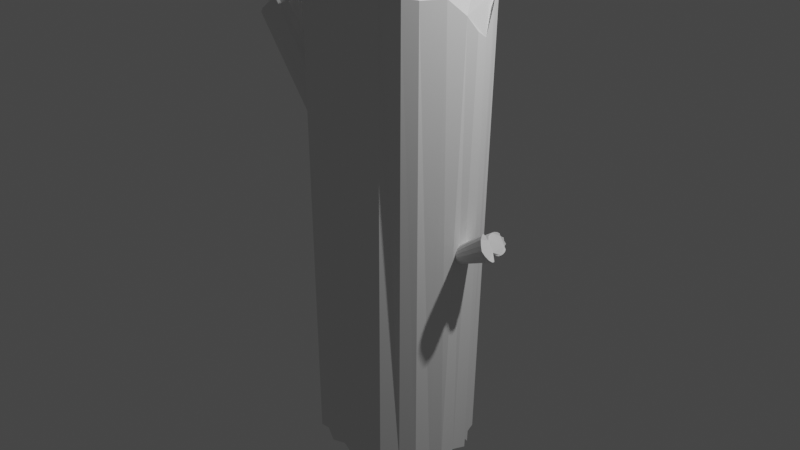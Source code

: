 # Source: TreeLog.blend  (saved by Blender 2.80.75; exported with 4.5.12 LTS)
import bpy
from mathutils import Matrix  # noqa: F401  (used for matrix-valued properties, if any)

bpy.ops.wm.read_factory_settings(use_empty=True)
scene = bpy.context.scene
scene.name = 'Scene'

# ---- collections
col_collection = bpy.data.collections.new('Collection'); scene.collection.children.link(col_collection)

# ---- world
world_world = bpy.data.worlds.new('World'); scene.world = world_world
world_world.use_nodes = True; world_world.node_tree.nodes.clear()
_N = world_world.node_tree.nodes; _L = world_world.node_tree.links
n0 = _N.new('ShaderNodeOutputWorld'); n0.name = 'World Output'; n0.location = (300, 300)
n1 = _N.new('ShaderNodeBackground'); n1.name = 'Background'; n1.location = (10, 300)
n1.inputs[0].default_value = (0.05088, 0.05088, 0.05088, 1.0)
_L.new(n1.outputs[0], n0.inputs[0])
n0.is_active_output = True
world_world.color = (0.05088, 0.05088, 0.05088)
world_world.use_sun_shadow = False
world_world.sun_shadow_jitter_overblur = 0.0

# ---- cameras
cam_camera = bpy.data.cameras.new('Camera')
cam_camera.clip_end = 100.0
cam_camera.ortho_scale = 7.314

# ---- lights
light_light = bpy.data.lights.new('Light', 'POINT')
light_light.transmission_factor = 0.0
light_light.energy = 1000.0
light_light.shadow_soft_size = 0.1
light_light.shadow_maximum_resolution = 0.006
light_light.use_absolute_resolution = True

# ---- meshes
me_cylinder = bpy.data.meshes.new('Cylinder')
me_cylinder.from_pydata([(0.0001672, 0.8491, -1.002), (-0.0006972, 0.9169, 1.039), (0.1611, 0.8577, -1.011), (0.21, 0.8578, 1.03), (0.3187, 0.7888, -0.9976), (0.363, 0.828, 1.056), (0.5412, 0.6098, -1.031), (0.4917, 0.7533, 1.03), (0.6037, 0.4591, -1.026), (0.6437, 0.6606, 1.018), (0.6568, 0.4062, -1.051), (0.7671, 0.4865, 0.9617), (0.6887, 0.3361, -1.019), (0.8682, 0.3428, 0.9254), (0.7825, 0.2277, -1.016), (0.9327, 0.1803, 0.8247), (0.8286, 0.003004, -0.9715), (0.9758, 0.0327, 0.8607), (0.8351, -0.1811, -0.983), (0.9546, -0.0924, 0.9242), (0.7778, -0.2984, -0.9708), (0.8953, -0.2828, 0.9935), (0.7261, -0.4493, -1.003), (0.7825, -0.5041, 0.9945), (0.6048, -0.5698, -0.9605), (0.6706, -0.6099, 1.003), (0.4678, -0.7123, -0.9693), (0.4473, -0.6682, 1.113), (0.3068, -0.7605, -0.9502), (0.2445, -0.7261, 1.173), (0.1713, -0.8234, -0.9814), (0.07463, -0.7671, 1.201), (-2.081e-05, -0.7968, -0.9565), (2.854e-06, -0.7648, 1.208), (-0.1699, -0.8122, -0.9733), (-0.07456, -0.7671, 1.201), (-0.3069, -0.7608, -0.9504), (-0.2435, -0.72, 1.168), (-0.4702, -0.7183, -0.9744), (-0.4475, -0.6688, 1.113), (-0.6047, -0.569, -0.9598), (-0.6702, -0.6106, 1.004), (-0.7201, -0.4421, -0.9937), (-0.7829, -0.5049, 0.9951), (-0.7779, -0.2985, -0.9709), (-0.8985, -0.284, 0.9939), (-0.8427, -0.1861, -0.9946), (-0.9548, -0.09247, 0.9247), (-0.8283, 0.002986, -0.9712), (-0.9766, 0.03245, 0.8641), (-0.7776, 0.2264, -1.009), (-0.9353, 0.1808, 0.8282), (-0.6889, 0.3362, -1.019), (-0.8686, 0.3439, 0.9266), (-0.6606, 0.4084, -1.057), (-0.7672, 0.4866, 0.9606), (-0.603, 0.4586, -1.025), (-0.6442, 0.6611, 1.019), (-0.5372, 0.6059, -1.025), (-0.4925, 0.7543, 1.031), (-0.318, 0.7875, -0.9964), (-0.3659, 0.8278, 1.056), (-0.1619, 0.8644, -1.017), (-0.2121, 0.8592, 1.031)], [], [(0, 1, 3, 2), (2, 3, 5, 4), (4, 5, 7, 6), (6, 7, 9, 8), (8, 9, 11, 10), (10, 11, 13, 12), (12, 13, 15, 14), (14, 15, 17, 16), (16, 17, 19, 18), (18, 19, 21, 20), (20, 21, 23, 22), (22, 23, 25, 24), (24, 25, 27, 26), (26, 27, 29, 28), (28, 29, 31, 30), (30, 31, 33, 32), (32, 33, 35, 34), (34, 35, 37, 36), (36, 37, 39, 38), (38, 39, 41, 40), (40, 41, 43, 42), (42, 43, 45, 44), (44, 45, 47, 46), (46, 47, 49, 48), (48, 49, 51, 50), (50, 51, 53, 52), (52, 53, 55, 54), (54, 55, 57, 56), (56, 57, 59, 58), (58, 59, 61, 60), (3, 1, 63, 61, 59, 57, 55, 53, 51, 49, 47, 45, 43, 41, 39, 37, 35, 33, 31, 29, 27, 25, 23, 21, 19, 17, 15, 13, 11, 9, 7, 5), (60, 61, 63, 62), (62, 63, 1, 0), (0, 2, 4, 6, 8, 10, 12, 14, 16, 18, 20, 22, 24, 26, 28, 30, 32, 34, 36, 38, 40, 42, 44, 46, 48, 50, 52, 54, 56, 58, 60, 62)])
_uv = me_cylinder.uv_layers.new(name='UVMap')
_uv.uv.foreach_set('vector', [1.0, 0.5, 1.0, 1.0, 0.9688, 1.0, 0.9688, 0.5, 0.9688, 0.5, 0.9688, 1.0, 0.9375, 1.0, 0.9375, 0.5, 0.9375, 0.5, 0.9375, 1.0, 0.9062, 1.0, 0.9062, 0.5, 0.9062, 0.5, 0.9062, 1.0, 0.875, 1.0, 0.875, 0.5, 0.875, 0.5, 0.875, 1.0, 0.8438, 1.0, 0.8438, 0.5, 0.8438, 0.5, 0.8438, 1.0, 0.8125, 1.0, 0.8125, 0.5, 0.8125, 0.5, 0.8125, 1.0, 0.7812, 1.0, 0.7812, 0.5, 0.7812, 0.5, 0.7812, 1.0, 0.75, 1.0, 0.75, 0.5, 0.75, 0.5, 0.75, 1.0, 0.7188, 1.0, 0.7188, 0.5, 0.7188, 0.5, 0.7188, 1.0, 0.6875, 1.0, 0.6875, 0.5, 0.6875, 0.5, 0.6875, 1.0, 0.6562, 1.0, 0.6562, 0.5, 0.6562, 0.5, 0.6562, 1.0, 0.625, 1.0, 0.625, 0.5, 0.625, 0.5, 0.625, 1.0, 0.5938, 1.0, 0.5938, 0.5, 0.5938, 0.5, 0.5938, 1.0, 0.5625, 1.0, 0.5625, 0.5, 0.5625, 0.5, 0.5625, 1.0, 0.5312, 1.0, 0.5312, 0.5, 0.5312, 0.5, 0.5312, 1.0, 0.5, 1.0, 0.5, 0.5, 0.5, 0.5, 0.5, 1.0, 0.4688, 1.0, 0.4688, 0.5, 0.4688, 0.5, 0.4688, 1.0, 0.4375, 1.0, 0.4375, 0.5, 0.4375, 0.5, 0.4375, 1.0, 0.4062, 1.0, 0.4062, 0.5, 0.4062, 0.5, 0.4062, 1.0, 0.375, 1.0, 0.375, 0.5, 0.375, 0.5, 0.375, 1.0, 0.3438, 1.0, 0.3438, 0.5, 0.3438, 0.5, 0.3438, 1.0, 0.3125, 1.0, 0.3125, 0.5, 0.3125, 0.5, 0.3125, 1.0, 0.2812, 1.0, 0.2812, 0.5, 0.2812, 0.5, 0.2812, 1.0, 0.25, 1.0, 0.25, 0.5, 0.25, 0.5, 0.25, 1.0, 0.2188, 1.0, 0.2188, 0.5, 0.2188, 0.5, 0.2188, 1.0, 0.1875, 1.0, 0.1875, 0.5, 0.1875, 0.5, 0.1875, 1.0, 0.1562, 1.0, 0.1562, 0.5, 0.1562, 0.5, 0.1562, 1.0, 0.125, 1.0, 0.125, 0.5, 0.125, 0.5, 0.125, 1.0, 0.09375, 1.0, 0.09375, 0.5, 0.09375, 0.5, 0.09375, 1.0, 0.0625, 1.0, 0.0625, 0.5, 0.2968, 0.4854, 0.25, 0.49, 0.2032, 0.4854, 0.1582, 0.4717, 0.1167, 0.4496, 0.08029, 0.4197, 0.05045, 0.3833, 0.02827, 0.3418, 0.01461, 0.2968, 0.01, 0.25, 0.01461, 0.2032, 0.02827, 0.1582, 0.05045, 0.1167, 0.08029, 0.08029, 0.1167, 0.05045, 0.1582, 0.02827, 0.2032, 0.01461, 0.25, 0.01, 0.2968, 0.01461, 0.3418, 0.02827, 0.3833, 0.05045, 0.4197, 0.08029, 0.4496, 0.1167, 0.4717, 0.1582, 0.4854, 0.2032, 0.49, 0.25, 0.4854, 0.2968, 0.4717, 0.3418, 0.4496, 0.3833, 0.4197, 0.4197, 0.3833, 0.4496, 0.3418, 0.4717, 0.0625, 0.5, 0.0625, 1.0, 0.03125, 1.0, 0.03125, 0.5, 0.03125, 0.5, 0.03125, 1.0, 0.0, 1.0, 0.0, 0.5, 0.75, 0.49, 0.7968, 0.4854, 0.8418, 0.4717, 0.8833, 0.4496, 0.9197, 0.4197, 0.9496, 0.3833, 0.9717, 0.3418, 0.9854, 0.2968, 0.99, 0.25, 0.9854, 0.2032, 0.9717, 0.1582, 0.9496, 0.1167, 0.9197, 0.08029, 0.8833, 0.05045, 0.8418, 0.02827, 0.7968, 0.01461, 0.75, 0.01, 0.7032, 0.01461, 0.6582, 0.02827, 0.6167, 0.05045, 0.5803, 0.08029, 0.5504, 0.1167, 0.5283, 0.1582, 0.5146, 0.2032, 0.51, 0.25, 0.5146, 0.2968, 0.5283, 0.3418, 0.5504, 0.3833, 0.5803, 0.4197, 0.6167, 0.4496, 0.6582, 0.4717, 0.7032, 0.4854])
me_cylinder.use_remesh_preserve_volume = False
me_cylinder.use_remesh_preserve_attributes = False
me_cylinder.use_mirror_vertex_groups = False
me_cylinder.update()
me_cylinder_001 = bpy.data.meshes.new('Cylinder.001')
me_cylinder_001.from_pydata([(0.0, 1.0, -0.9982), (0.0, 1.697, 1.21), (0.1962, 0.9777, -0.9982), (0.3897, 1.758, 1.227), (0.377, 0.9181, -0.9964), (0.6468, 1.567, 1.176), (0.5538, 0.8289, -0.9965), (1.018, 1.534, 1.195), (0.7059, 0.7072, -0.9992), (1.238, 1.343, 1.187), (0.8315, 0.5556, -1.0), (1.385, 1.084, 1.167), (0.9239, 0.3827, -1.0), (1.429, 0.7858, 1.144), (0.9808, 0.1951, -1.0), (1.389, 0.4936, 1.127), (1.0, 7.55e-08, -1.0), (1.17, 0.2443, 1.092), (0.9805, -0.1954, -0.9996), (0.7455, -0.0215, 1.136), (0.9232, -0.3823, -0.9986), (1.277, -0.3031, 1.071), (0.8337, -0.5581, -1.001), (1.712, -0.5251, 1.237), (0.7137, -0.715, -1.003), (1.745, -0.8273, 1.284), (0.5658, -0.8456, -1.005), (1.613, -1.068, 1.318), (0.3926, -0.9434, -1.007), (1.274, -1.342, 1.318), (0.2005, -1.003, -1.007), (0.6131, -1.7, 1.351), (-3.348e-07, -1.022, -1.007), (-8.977e-07, -1.854, 1.354), (-0.2005, -1.003, -1.007), (-0.6131, -1.7, 1.351), (-0.3926, -0.9434, -1.007), (-1.274, -1.342, 1.318), (-0.5658, -0.8456, -1.005), (-1.613, -1.068, 1.318), (-0.7137, -0.715, -1.003), (-1.745, -0.8273, 1.284), (-0.8337, -0.5581, -1.001), (-1.712, -0.5251, 1.237), (-0.9232, -0.3823, -0.9986), (-1.277, -0.3031, 1.071), (-0.9805, -0.1954, -0.9996), (-0.7455, -0.0215, 1.136), (-1.0, 9.656e-07, -1.0), (-1.17, 0.2443, 1.092), (-0.9808, 0.1951, -1.0), (-1.389, 0.4936, 1.127), (-0.9239, 0.3827, -1.0), (-1.429, 0.7859, 1.144), (-0.8315, 0.5556, -1.0), (-1.385, 1.084, 1.167), (-0.7059, 0.7072, -0.9992), (-1.238, 1.343, 1.187), (-0.5538, 0.8289, -0.9965), (-1.018, 1.534, 1.195), (-0.377, 0.9181, -0.9964), (-0.6468, 1.567, 1.176), (-0.1962, 0.9777, -0.9982), (-0.3897, 1.758, 1.227)], [], [(0, 1, 3, 2), (2, 3, 5, 4), (4, 5, 7, 6), (6, 7, 9, 8), (8, 9, 11, 10), (10, 11, 13, 12), (12, 13, 15, 14), (14, 15, 17, 16), (16, 17, 19, 18), (18, 19, 21, 20), (20, 21, 23, 22), (22, 23, 25, 24), (24, 25, 27, 26), (26, 27, 29, 28), (28, 29, 31, 30), (30, 31, 33, 32), (32, 33, 35, 34), (34, 35, 37, 36), (36, 37, 39, 38), (38, 39, 41, 40), (40, 41, 43, 42), (42, 43, 45, 44), (44, 45, 47, 46), (46, 47, 49, 48), (48, 49, 51, 50), (50, 51, 53, 52), (52, 53, 55, 54), (54, 55, 57, 56), (56, 57, 59, 58), (58, 59, 61, 60), (3, 1, 63, 61, 59, 57, 55, 53, 51, 49, 47, 45, 43, 41, 39, 37, 35, 33, 31, 29, 27, 25, 23, 21, 19, 17, 15, 13, 11, 9, 7, 5), (60, 61, 63, 62), (62, 63, 1, 0), (0, 2, 4, 6, 8, 10, 12, 14, 16, 18, 20, 22, 24, 26, 28, 30, 32, 34, 36, 38, 40, 42, 44, 46, 48, 50, 52, 54, 56, 58, 60, 62)])
_uv = me_cylinder_001.uv_layers.new(name='UVMap')
_uv.uv.foreach_set('vector', [1.0, 0.5, 1.0, 1.0, 0.9688, 1.0, 0.9688, 0.5, 0.9688, 0.5, 0.9688, 1.0, 0.9375, 1.0, 0.9375, 0.5, 0.9375, 0.5, 0.9375, 1.0, 0.9062, 1.0, 0.9062, 0.5, 0.9062, 0.5, 0.9062, 1.0, 0.875, 1.0, 0.875, 0.5, 0.875, 0.5, 0.875, 1.0, 0.8438, 1.0, 0.8438, 0.5, 0.8438, 0.5, 0.8438, 1.0, 0.8125, 1.0, 0.8125, 0.5, 0.8125, 0.5, 0.8125, 1.0, 0.7812, 1.0, 0.7812, 0.5, 0.7812, 0.5, 0.7812, 1.0, 0.75, 1.0, 0.75, 0.5, 0.75, 0.5, 0.75, 1.0, 0.7188, 1.0, 0.7188, 0.5, 0.7188, 0.5, 0.7188, 1.0, 0.6875, 1.0, 0.6875, 0.5, 0.6875, 0.5, 0.6875, 1.0, 0.6562, 1.0, 0.6562, 0.5, 0.6562, 0.5, 0.6562, 1.0, 0.625, 1.0, 0.625, 0.5, 0.625, 0.5, 0.625, 1.0, 0.5938, 1.0, 0.5938, 0.5, 0.5938, 0.5, 0.5938, 1.0, 0.5625, 1.0, 0.5625, 0.5, 0.5625, 0.5, 0.5625, 1.0, 0.5312, 1.0, 0.5312, 0.5, 0.5312, 0.5, 0.5312, 1.0, 0.5, 1.0, 0.5, 0.5, 0.5, 0.5, 0.5, 1.0, 0.4688, 1.0, 0.4688, 0.5, 0.4688, 0.5, 0.4688, 1.0, 0.4375, 1.0, 0.4375, 0.5, 0.4375, 0.5, 0.4375, 1.0, 0.4062, 1.0, 0.4062, 0.5, 0.4062, 0.5, 0.4062, 1.0, 0.375, 1.0, 0.375, 0.5, 0.375, 0.5, 0.375, 1.0, 0.3438, 1.0, 0.3438, 0.5, 0.3438, 0.5, 0.3438, 1.0, 0.3125, 1.0, 0.3125, 0.5, 0.3125, 0.5, 0.3125, 1.0, 0.2812, 1.0, 0.2812, 0.5, 0.2812, 0.5, 0.2812, 1.0, 0.25, 1.0, 0.25, 0.5, 0.25, 0.5, 0.25, 1.0, 0.2188, 1.0, 0.2188, 0.5, 0.2188, 0.5, 0.2188, 1.0, 0.1875, 1.0, 0.1875, 0.5, 0.1875, 0.5, 0.1875, 1.0, 0.1562, 1.0, 0.1562, 0.5, 0.1562, 0.5, 0.1562, 1.0, 0.125, 1.0, 0.125, 0.5, 0.125, 0.5, 0.125, 1.0, 0.09375, 1.0, 0.09375, 0.5, 0.09375, 0.5, 0.09375, 1.0, 0.0625, 1.0, 0.0625, 0.5, 0.2968, 0.4854, 0.25, 0.49, 0.2032, 0.4854, 0.1582, 0.4717, 0.1167, 0.4496, 0.08029, 0.4197, 0.05045, 0.3833, 0.02827, 0.3418, 0.01461, 0.2968, 0.01, 0.25, 0.01461, 0.2032, 0.02827, 0.1582, 0.05045, 0.1167, 0.08029, 0.08029, 0.1167, 0.05045, 0.1582, 0.02827, 0.2032, 0.01461, 0.25, 0.01, 0.2968, 0.01461, 0.3418, 0.02827, 0.3833, 0.05045, 0.4197, 0.08029, 0.4496, 0.1167, 0.4717, 0.1582, 0.4854, 0.2032, 0.49, 0.25, 0.4854, 0.2968, 0.4717, 0.3418, 0.4496, 0.3833, 0.4197, 0.4197, 0.3833, 0.4496, 0.3418, 0.4717, 0.0625, 0.5, 0.0625, 1.0, 0.03125, 1.0, 0.03125, 0.5, 0.03125, 0.5, 0.03125, 1.0, 0.0, 1.0, 0.0, 0.5, 0.75, 0.49, 0.7968, 0.4854, 0.8418, 0.4717, 0.8833, 0.4496, 0.9197, 0.4197, 0.9496, 0.3833, 0.9717, 0.3418, 0.9854, 0.2968, 0.99, 0.25, 0.9854, 0.2032, 0.9717, 0.1582, 0.9496, 0.1167, 0.9197, 0.08029, 0.8833, 0.05045, 0.8418, 0.02827, 0.7968, 0.01461, 0.75, 0.01, 0.7032, 0.01461, 0.6582, 0.02827, 0.6167, 0.05045, 0.5803, 0.08029, 0.5504, 0.1167, 0.5283, 0.1582, 0.5146, 0.2032, 0.51, 0.25, 0.5146, 0.2968, 0.5283, 0.3418, 0.5504, 0.3833, 0.5803, 0.4197, 0.6167, 0.4496, 0.6582, 0.4717, 0.7032, 0.4854])
me_cylinder_001.use_remesh_preserve_volume = False
me_cylinder_001.use_remesh_preserve_attributes = False
me_cylinder_001.use_mirror_vertex_groups = False
me_cylinder_001.update()
me_cylinder_002 = bpy.data.meshes.new('Cylinder.002')
me_cylinder_002.from_pydata([(0.0, 1.0, -1.0), (-9.913e-08, 0.4335, 0.9434), (0.1951, 0.9808, -1.0), (0.03995, 0.565, 0.9616), (0.3827, 0.9239, -1.0), (0.3973, 0.7726, 0.9938), (0.5556, 0.8315, -1.0), (0.5584, 0.5188, 0.9578), (0.7071, 0.7071, -1.0), (0.6613, 0.6474, 0.9673), (0.8315, 0.5556, -1.0), (0.7966, 0.5096, 0.9624), (0.9239, 0.3827, -1.0), (0.8692, 0.3657, 0.972), (0.9808, 0.1951, -1.0), (0.9026, 0.1765, 0.9556), (1.0, 7.55e-08, -1.0), (0.9046, 0.0009355, 0.9376), (0.9808, -0.1951, -1.0), (0.9134, -0.1842, 0.9809), (0.9239, -0.3827, -1.0), (0.8679, -0.3488, 0.9663), (0.8315, -0.5556, -1.0), (0.8246, -0.546, 0.9925), (0.7071, -0.7071, -1.0), (0.692, -0.6957, 0.9963), (0.5556, -0.8315, -1.0), (0.5895, -0.8391, 0.9824), (0.3826, -0.9239, -0.9999), (0.3727, -0.8942, 0.9912), (0.1951, -0.9808, -1.0), (0.3042, -0.9308, 0.9817), (-3.258e-07, -1.0, -1.0), (2.895e-07, -0.9314, 0.431), (-0.1951, -0.9808, -1.0), (-0.3042, -0.9308, 0.9817), (-0.3826, -0.9239, -0.9999), (-0.3727, -0.8942, 0.9912), (-0.5556, -0.8315, -1.0), (-0.5895, -0.8391, 0.9824), (-0.7071, -0.7071, -1.0), (-0.692, -0.6957, 0.9963), (-0.8315, -0.5556, -1.0), (-0.8246, -0.546, 0.9925), (-0.9239, -0.3827, -1.0), (-0.8679, -0.3488, 0.9663), (-0.9808, -0.1951, -1.0), (-0.9134, -0.1842, 0.9809), (-1.0, 9.656e-07, -1.0), (-0.9046, 0.000936, 0.9376), (-0.9808, 0.1951, -1.0), (-0.9026, 0.1765, 0.9556), (-0.9239, 0.3827, -1.0), (-0.8692, 0.3657, 0.972), (-0.8315, 0.5556, -1.0), (-0.7966, 0.5096, 0.9624), (-0.7071, 0.7071, -1.0), (-0.6613, 0.6474, 0.9673), (-0.5556, 0.8315, -1.0), (-0.5584, 0.5188, 0.9578), (-0.3827, 0.9239, -1.0), (-0.3973, 0.7726, 0.9938), (-0.1951, 0.9808, -1.0), (-0.03993, 0.5653, 0.9617), (0.1734, -0.1678, 0.5235)], [], [(0, 1, 3, 2), (2, 3, 5, 4), (4, 5, 7, 6), (6, 7, 9, 8), (8, 9, 11, 10), (10, 11, 13, 12), (12, 13, 15, 14), (14, 15, 17, 16), (16, 17, 19, 18), (18, 19, 21, 20), (20, 21, 23, 22), (22, 23, 25, 24), (24, 25, 27, 26), (26, 27, 29, 28), (28, 29, 31, 30), (30, 31, 33, 32), (32, 33, 35, 34), (34, 35, 37, 36), (36, 37, 39, 38), (38, 39, 41, 40), (40, 41, 43, 42), (42, 43, 45, 44), (44, 45, 47, 46), (46, 47, 49, 48), (48, 49, 51, 50), (50, 51, 53, 52), (52, 53, 55, 54), (54, 55, 57, 56), (56, 57, 59, 58), (58, 59, 61, 60), (3, 1, 63, 61, 59, 57, 55, 53, 51, 49, 47, 45, 43, 41, 39, 37, 35, 33, 31, 29, 27, 25, 23, 21, 19, 17, 15, 13, 11, 9, 7, 5), (60, 61, 63, 62), (62, 63, 1, 0), (0, 2, 4, 6, 8, 10, 12, 14, 16, 18, 20, 22, 24, 26, 28, 30, 32, 34, 36, 38, 40, 42, 44, 46, 48, 50, 52, 54, 56, 58, 60, 62)])
_uv = me_cylinder_002.uv_layers.new(name='UVMap')
_uv.uv.foreach_set('vector', [1.0, 0.5, 1.0, 1.0, 0.9688, 1.0, 0.9688, 0.5, 0.9688, 0.5, 0.9688, 1.0, 0.9375, 1.0, 0.9375, 0.5, 0.9375, 0.5, 0.9375, 1.0, 0.9062, 1.0, 0.9062, 0.5, 0.9062, 0.5, 0.9062, 1.0, 0.875, 1.0, 0.875, 0.5, 0.875, 0.5, 0.875, 1.0, 0.8438, 1.0, 0.8438, 0.5, 0.8438, 0.5, 0.8438, 1.0, 0.8125, 1.0, 0.8125, 0.5, 0.8125, 0.5, 0.8125, 1.0, 0.7812, 1.0, 0.7812, 0.5, 0.7812, 0.5, 0.7812, 1.0, 0.75, 1.0, 0.75, 0.5, 0.75, 0.5, 0.75, 1.0, 0.7188, 1.0, 0.7188, 0.5, 0.7188, 0.5, 0.7188, 1.0, 0.6875, 1.0, 0.6875, 0.5, 0.6875, 0.5, 0.6875, 1.0, 0.6562, 1.0, 0.6562, 0.5, 0.6562, 0.5, 0.6562, 1.0, 0.625, 1.0, 0.625, 0.5, 0.625, 0.5, 0.625, 1.0, 0.5938, 1.0, 0.5938, 0.5, 0.5938, 0.5, 0.5938, 1.0, 0.5625, 1.0, 0.5625, 0.5, 0.5625, 0.5, 0.5625, 1.0, 0.5312, 1.0, 0.5312, 0.5, 0.5312, 0.5, 0.5312, 1.0, 0.5, 1.0, 0.5, 0.5, 0.5, 0.5, 0.5, 1.0, 0.4688, 1.0, 0.4688, 0.5, 0.4688, 0.5, 0.4688, 1.0, 0.4375, 1.0, 0.4375, 0.5, 0.4375, 0.5, 0.4375, 1.0, 0.4062, 1.0, 0.4062, 0.5, 0.4062, 0.5, 0.4062, 1.0, 0.375, 1.0, 0.375, 0.5, 0.375, 0.5, 0.375, 1.0, 0.3438, 1.0, 0.3438, 0.5, 0.3438, 0.5, 0.3438, 1.0, 0.3125, 1.0, 0.3125, 0.5, 0.3125, 0.5, 0.3125, 1.0, 0.2812, 1.0, 0.2812, 0.5, 0.2812, 0.5, 0.2812, 1.0, 0.25, 1.0, 0.25, 0.5, 0.25, 0.5, 0.25, 1.0, 0.2188, 1.0, 0.2188, 0.5, 0.2188, 0.5, 0.2188, 1.0, 0.1875, 1.0, 0.1875, 0.5, 0.1875, 0.5, 0.1875, 1.0, 0.1562, 1.0, 0.1562, 0.5, 0.1562, 0.5, 0.1562, 1.0, 0.125, 1.0, 0.125, 0.5, 0.125, 0.5, 0.125, 1.0, 0.09375, 1.0, 0.09375, 0.5, 0.09375, 0.5, 0.09375, 1.0, 0.0625, 1.0, 0.0625, 0.5, 0.2968, 0.4854, 0.25, 0.49, 0.2032, 0.4854, 0.1582, 0.4717, 0.1167, 0.4496, 0.08029, 0.4197, 0.05045, 0.3833, 0.02827, 0.3418, 0.01461, 0.2968, 0.01, 0.25, 0.01461, 0.2032, 0.02827, 0.1582, 0.05045, 0.1167, 0.08029, 0.08029, 0.1167, 0.05045, 0.1582, 0.02827, 0.2032, 0.01461, 0.25, 0.01, 0.2968, 0.01461, 0.3418, 0.02827, 0.3833, 0.05045, 0.4197, 0.08029, 0.4496, 0.1167, 0.4717, 0.1582, 0.4854, 0.2032, 0.49, 0.25, 0.4854, 0.2968, 0.4717, 0.3418, 0.4496, 0.3833, 0.4197, 0.4197, 0.3833, 0.4496, 0.3418, 0.4717, 0.0625, 0.5, 0.0625, 1.0, 0.03125, 1.0, 0.03125, 0.5, 0.03125, 0.5, 0.03125, 1.0, 0.0, 1.0, 0.0, 0.5, 0.75, 0.49, 0.7968, 0.4854, 0.8418, 0.4717, 0.8833, 0.4496, 0.9197, 0.4197, 0.9496, 0.3833, 0.9717, 0.3418, 0.9854, 0.2968, 0.99, 0.25, 0.9854, 0.2032, 0.9717, 0.1582, 0.9496, 0.1167, 0.9197, 0.08029, 0.8833, 0.05045, 0.8418, 0.02827, 0.7968, 0.01461, 0.75, 0.01, 0.7032, 0.01461, 0.6582, 0.02827, 0.6167, 0.05045, 0.5803, 0.08029, 0.5504, 0.1167, 0.5283, 0.1582, 0.5146, 0.2032, 0.51, 0.25, 0.5146, 0.2968, 0.5283, 0.3418, 0.5504, 0.3833, 0.5803, 0.4197, 0.6167, 0.4496, 0.6582, 0.4717, 0.7032, 0.4854])
me_cylinder_002.use_remesh_preserve_volume = False
me_cylinder_002.use_remesh_preserve_attributes = False
me_cylinder_002.use_mirror_vertex_groups = False
me_cylinder_002.update()

# ---- objects
ob_light = bpy.data.objects.new('Light', light_light)
ob_camera = bpy.data.objects.new('Camera', cam_camera)
ob_cylinder = bpy.data.objects.new('Cylinder', me_cylinder)
ob_cylinder_001 = bpy.data.objects.new('Cylinder.001', me_cylinder_001)
ob_cylinder_002 = bpy.data.objects.new('Cylinder.002', me_cylinder_002)

# ---- transforms, parenting, visibility, modifiers, constraints
ob_light.location = (4.076, 1.005, 5.904)
ob_light.rotation_euler = (0.6503, 0.05522, 1.866)
ob_light.lock_rotations_4d = False
ob_light.empty_display_type = 'ARROWS'
ob_light.color = (0.0, 0.0, 0.0, 0.0)
ob_light.lineart.crease_threshold = 0.0
ob_camera.location = (7.359, -6.926, 4.958)
ob_camera.rotation_euler = (1.109, 0.0, 0.8149)
ob_camera.lock_rotations_4d = False
ob_camera.empty_display_type = 'ARROWS'
ob_camera.color = (0.0, 0.0, 0.0, 0.0)
ob_camera.display_type = 'WIRE'
ob_camera.lineart.crease_threshold = 0.0
ob_cylinder.location = (0.0, 0.0, 0.0)
ob_cylinder.scale = (1.0, 1.0, 2.5)
ob_cylinder.lineart.crease_threshold = 0.0
ob_cylinder_001.location = (0.99, 0.0, 0.0)
ob_cylinder_001.rotation_euler = (0.0733, 1.019, 0.0)
ob_cylinder_001.scale = (0.08, 0.09, 0.29)
ob_cylinder_001.lineart.crease_threshold = 0.0
ob_cylinder_002.location = (-1.03, 0.08, 1.19)
ob_cylinder_002.rotation_euler = (-0.0192, -0.672, 0.01047)
ob_cylinder_002.scale = (0.41, 0.39, 1.0)
ob_cylinder_002.lineart.crease_threshold = 0.0

# ---- collection membership
col_collection.objects.link(ob_light)
col_collection.objects.link(ob_camera)
col_collection.objects.link(ob_cylinder)
col_collection.objects.link(ob_cylinder_001)
col_collection.objects.link(ob_cylinder_002)

# ---- scene / render settings (as saved in the file)
scene.camera = ob_camera
scene.frame_start = 1; scene.frame_end = 250; scene.frame_set(1)
scene.render.engine = 'BLENDER_EEVEE_NEXT'
scene.cycles.use_denoising = False
scene.cycles.samples = 128
scene.cycles.sampling_pattern = 'TABULATED_SOBOL'
scene.cycles.use_adaptive_sampling = False
scene.cycles.use_light_tree = False
scene.view_settings.view_transform = 'Filmic'
bpy.context.view_layer.update()
